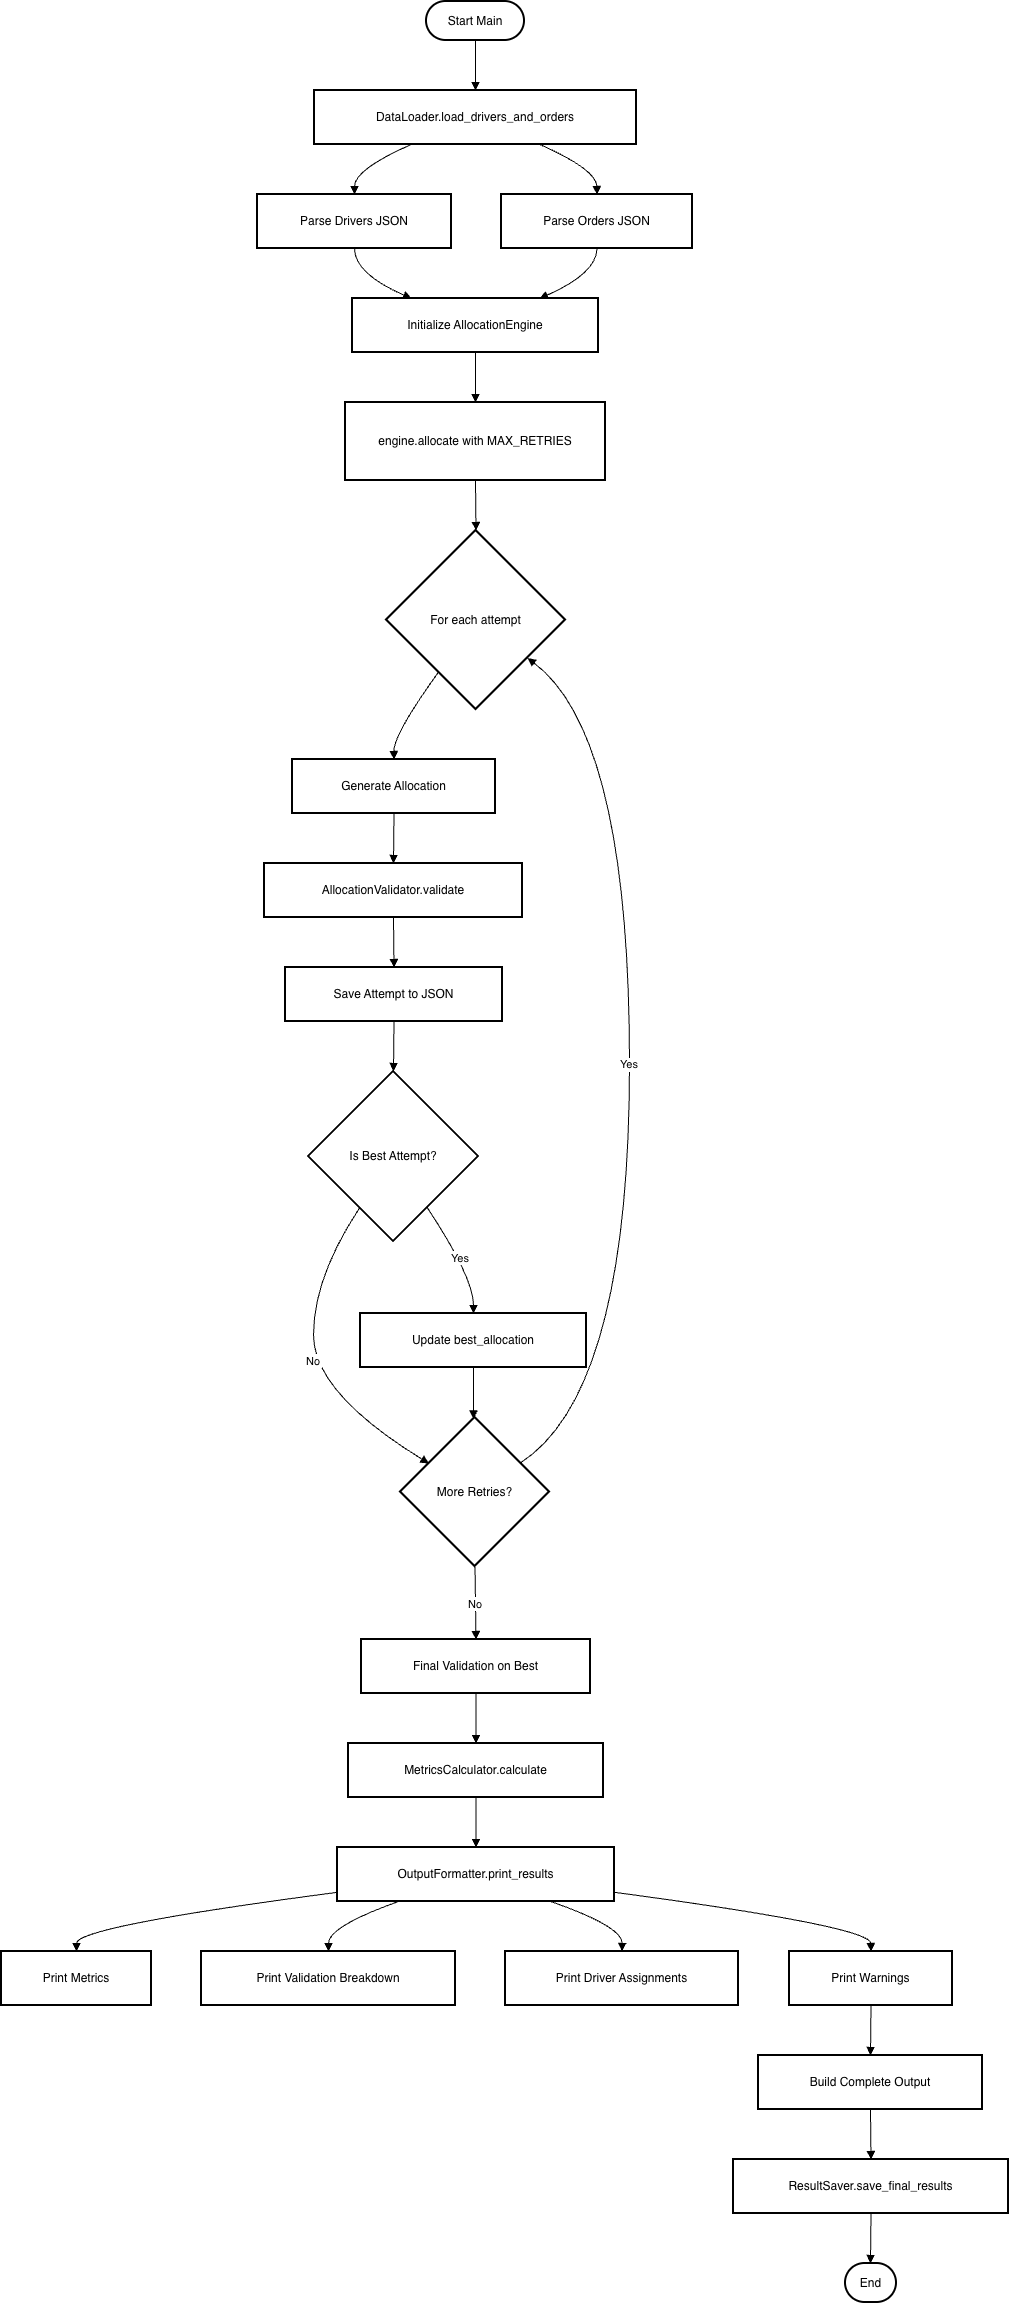

The diagram above was exported from draw.io. Its source (the exported page's mxGraphModel, read from the mxfile embedded in the PNG):
<mxGraphModel dx="1198" dy="655" grid="1" gridSize="10" guides="1" tooltips="1" connect="1" arrows="1" fold="1" page="1" pageScale="1" pageWidth="1169" pageHeight="827" math="0" shadow="0">
  <root>
    <mxCell id="0" />
    <mxCell id="1" parent="0" />
    <mxCell id="qMj4cw9JLJD7NavLuJd6-1" value="Start Main" style="rounded=1;whiteSpace=wrap;arcSize=50;strokeWidth=2;" vertex="1" parent="1">
      <mxGeometry x="445" y="20" width="98" height="39" as="geometry" />
    </mxCell>
    <mxCell id="qMj4cw9JLJD7NavLuJd6-2" value="DataLoader.load_drivers_and_orders" style="whiteSpace=wrap;strokeWidth=2;" vertex="1" parent="1">
      <mxGeometry x="333" y="109" width="322" height="54" as="geometry" />
    </mxCell>
    <mxCell id="qMj4cw9JLJD7NavLuJd6-3" value="Parse Drivers JSON" style="whiteSpace=wrap;strokeWidth=2;" vertex="1" parent="1">
      <mxGeometry x="276" y="213" width="194" height="54" as="geometry" />
    </mxCell>
    <mxCell id="qMj4cw9JLJD7NavLuJd6-4" value="Parse Orders JSON" style="whiteSpace=wrap;strokeWidth=2;" vertex="1" parent="1">
      <mxGeometry x="520" y="213" width="191" height="54" as="geometry" />
    </mxCell>
    <mxCell id="qMj4cw9JLJD7NavLuJd6-5" value="Initialize AllocationEngine" style="whiteSpace=wrap;strokeWidth=2;" vertex="1" parent="1">
      <mxGeometry x="371" y="317" width="246" height="54" as="geometry" />
    </mxCell>
    <mxCell id="qMj4cw9JLJD7NavLuJd6-6" value="engine.allocate with MAX_RETRIES" style="whiteSpace=wrap;strokeWidth=2;" vertex="1" parent="1">
      <mxGeometry x="364" y="421" width="260" height="78" as="geometry" />
    </mxCell>
    <mxCell id="qMj4cw9JLJD7NavLuJd6-7" value="For each attempt" style="rhombus;strokeWidth=2;whiteSpace=wrap;" vertex="1" parent="1">
      <mxGeometry x="405" y="549" width="179" height="179" as="geometry" />
    </mxCell>
    <mxCell id="qMj4cw9JLJD7NavLuJd6-8" value="Generate Allocation" style="whiteSpace=wrap;strokeWidth=2;" vertex="1" parent="1">
      <mxGeometry x="311" y="778" width="203" height="54" as="geometry" />
    </mxCell>
    <mxCell id="qMj4cw9JLJD7NavLuJd6-9" value="AllocationValidator.validate" style="whiteSpace=wrap;strokeWidth=2;" vertex="1" parent="1">
      <mxGeometry x="283" y="882" width="258" height="54" as="geometry" />
    </mxCell>
    <mxCell id="qMj4cw9JLJD7NavLuJd6-10" value="Save Attempt to JSON" style="whiteSpace=wrap;strokeWidth=2;" vertex="1" parent="1">
      <mxGeometry x="304" y="986" width="217" height="54" as="geometry" />
    </mxCell>
    <mxCell id="qMj4cw9JLJD7NavLuJd6-11" value="Is Best Attempt?" style="rhombus;strokeWidth=2;whiteSpace=wrap;" vertex="1" parent="1">
      <mxGeometry x="327" y="1090" width="170" height="170" as="geometry" />
    </mxCell>
    <mxCell id="qMj4cw9JLJD7NavLuJd6-12" value="Update best_allocation" style="whiteSpace=wrap;strokeWidth=2;" vertex="1" parent="1">
      <mxGeometry x="379" y="1332" width="226" height="54" as="geometry" />
    </mxCell>
    <mxCell id="qMj4cw9JLJD7NavLuJd6-13" value="More Retries?" style="rhombus;strokeWidth=2;whiteSpace=wrap;" vertex="1" parent="1">
      <mxGeometry x="419" y="1436" width="149" height="149" as="geometry" />
    </mxCell>
    <mxCell id="qMj4cw9JLJD7NavLuJd6-14" value="Final Validation on Best" style="whiteSpace=wrap;strokeWidth=2;" vertex="1" parent="1">
      <mxGeometry x="380" y="1658" width="229" height="54" as="geometry" />
    </mxCell>
    <mxCell id="qMj4cw9JLJD7NavLuJd6-15" value="MetricsCalculator.calculate" style="whiteSpace=wrap;strokeWidth=2;" vertex="1" parent="1">
      <mxGeometry x="367" y="1762" width="255" height="54" as="geometry" />
    </mxCell>
    <mxCell id="qMj4cw9JLJD7NavLuJd6-16" value="OutputFormatter.print_results" style="whiteSpace=wrap;strokeWidth=2;" vertex="1" parent="1">
      <mxGeometry x="356" y="1866" width="277" height="54" as="geometry" />
    </mxCell>
    <mxCell id="qMj4cw9JLJD7NavLuJd6-17" value="Print Metrics" style="whiteSpace=wrap;strokeWidth=2;" vertex="1" parent="1">
      <mxGeometry x="20" y="1970" width="150" height="54" as="geometry" />
    </mxCell>
    <mxCell id="qMj4cw9JLJD7NavLuJd6-18" value="Print Validation Breakdown" style="whiteSpace=wrap;strokeWidth=2;" vertex="1" parent="1">
      <mxGeometry x="220" y="1970" width="254" height="54" as="geometry" />
    </mxCell>
    <mxCell id="qMj4cw9JLJD7NavLuJd6-19" value="Print Driver Assignments" style="whiteSpace=wrap;strokeWidth=2;" vertex="1" parent="1">
      <mxGeometry x="524" y="1970" width="233" height="54" as="geometry" />
    </mxCell>
    <mxCell id="qMj4cw9JLJD7NavLuJd6-20" value="Print Warnings" style="whiteSpace=wrap;strokeWidth=2;" vertex="1" parent="1">
      <mxGeometry x="808" y="1970" width="163" height="54" as="geometry" />
    </mxCell>
    <mxCell id="qMj4cw9JLJD7NavLuJd6-21" value="Build Complete Output" style="whiteSpace=wrap;strokeWidth=2;" vertex="1" parent="1">
      <mxGeometry x="777" y="2074" width="224" height="54" as="geometry" />
    </mxCell>
    <mxCell id="qMj4cw9JLJD7NavLuJd6-22" value="ResultSaver.save_final_results" style="whiteSpace=wrap;strokeWidth=2;" vertex="1" parent="1">
      <mxGeometry x="752" y="2178" width="275" height="54" as="geometry" />
    </mxCell>
    <mxCell id="qMj4cw9JLJD7NavLuJd6-23" value="End" style="rounded=1;whiteSpace=wrap;arcSize=50;strokeWidth=2;" vertex="1" parent="1">
      <mxGeometry x="864" y="2282" width="51" height="39" as="geometry" />
    </mxCell>
    <mxCell id="qMj4cw9JLJD7NavLuJd6-24" value="" style="curved=1;startArrow=none;endArrow=block;exitX=0.5;exitY=1;entryX=0.5;entryY=0;rounded=0;" edge="1" parent="1" source="qMj4cw9JLJD7NavLuJd6-1" target="qMj4cw9JLJD7NavLuJd6-2">
      <mxGeometry relative="1" as="geometry">
        <Array as="points" />
      </mxGeometry>
    </mxCell>
    <mxCell id="qMj4cw9JLJD7NavLuJd6-25" value="" style="curved=1;startArrow=none;endArrow=block;exitX=0.3;exitY=1;entryX=0.5;entryY=0;rounded=0;" edge="1" parent="1" source="qMj4cw9JLJD7NavLuJd6-2" target="qMj4cw9JLJD7NavLuJd6-3">
      <mxGeometry relative="1" as="geometry">
        <Array as="points">
          <mxPoint x="373" y="188" />
        </Array>
      </mxGeometry>
    </mxCell>
    <mxCell id="qMj4cw9JLJD7NavLuJd6-26" value="" style="curved=1;startArrow=none;endArrow=block;exitX=0.7;exitY=1;entryX=0.5;entryY=0;rounded=0;" edge="1" parent="1" source="qMj4cw9JLJD7NavLuJd6-2" target="qMj4cw9JLJD7NavLuJd6-4">
      <mxGeometry relative="1" as="geometry">
        <Array as="points">
          <mxPoint x="615" y="188" />
        </Array>
      </mxGeometry>
    </mxCell>
    <mxCell id="qMj4cw9JLJD7NavLuJd6-27" value="" style="curved=1;startArrow=none;endArrow=block;exitX=0.5;exitY=1;entryX=0.24;entryY=0;rounded=0;" edge="1" parent="1" source="qMj4cw9JLJD7NavLuJd6-3" target="qMj4cw9JLJD7NavLuJd6-5">
      <mxGeometry relative="1" as="geometry">
        <Array as="points">
          <mxPoint x="373" y="292" />
        </Array>
      </mxGeometry>
    </mxCell>
    <mxCell id="qMj4cw9JLJD7NavLuJd6-28" value="" style="curved=1;startArrow=none;endArrow=block;exitX=0.5;exitY=1;entryX=0.76;entryY=0;rounded=0;" edge="1" parent="1" source="qMj4cw9JLJD7NavLuJd6-4" target="qMj4cw9JLJD7NavLuJd6-5">
      <mxGeometry relative="1" as="geometry">
        <Array as="points">
          <mxPoint x="615" y="292" />
        </Array>
      </mxGeometry>
    </mxCell>
    <mxCell id="qMj4cw9JLJD7NavLuJd6-29" value="" style="curved=1;startArrow=none;endArrow=block;exitX=0.5;exitY=1;entryX=0.5;entryY=0;rounded=0;" edge="1" parent="1" source="qMj4cw9JLJD7NavLuJd6-5" target="qMj4cw9JLJD7NavLuJd6-6">
      <mxGeometry relative="1" as="geometry">
        <Array as="points" />
      </mxGeometry>
    </mxCell>
    <mxCell id="qMj4cw9JLJD7NavLuJd6-30" value="" style="curved=1;startArrow=none;endArrow=block;exitX=0.5;exitY=1;entryX=0.5;entryY=0;rounded=0;" edge="1" parent="1" source="qMj4cw9JLJD7NavLuJd6-6" target="qMj4cw9JLJD7NavLuJd6-7">
      <mxGeometry relative="1" as="geometry">
        <Array as="points" />
      </mxGeometry>
    </mxCell>
    <mxCell id="qMj4cw9JLJD7NavLuJd6-31" value="" style="curved=1;startArrow=none;endArrow=block;exitX=0.14;exitY=1;entryX=0.5;entryY=0;rounded=0;" edge="1" parent="1" source="qMj4cw9JLJD7NavLuJd6-7" target="qMj4cw9JLJD7NavLuJd6-8">
      <mxGeometry relative="1" as="geometry">
        <Array as="points">
          <mxPoint x="412" y="753" />
        </Array>
      </mxGeometry>
    </mxCell>
    <mxCell id="qMj4cw9JLJD7NavLuJd6-32" value="" style="curved=1;startArrow=none;endArrow=block;exitX=0.5;exitY=1;entryX=0.5;entryY=0;rounded=0;" edge="1" parent="1" source="qMj4cw9JLJD7NavLuJd6-8" target="qMj4cw9JLJD7NavLuJd6-9">
      <mxGeometry relative="1" as="geometry">
        <Array as="points" />
      </mxGeometry>
    </mxCell>
    <mxCell id="qMj4cw9JLJD7NavLuJd6-33" value="" style="curved=1;startArrow=none;endArrow=block;exitX=0.5;exitY=1;entryX=0.5;entryY=0;rounded=0;" edge="1" parent="1" source="qMj4cw9JLJD7NavLuJd6-9" target="qMj4cw9JLJD7NavLuJd6-10">
      <mxGeometry relative="1" as="geometry">
        <Array as="points" />
      </mxGeometry>
    </mxCell>
    <mxCell id="qMj4cw9JLJD7NavLuJd6-34" value="" style="curved=1;startArrow=none;endArrow=block;exitX=0.5;exitY=1;entryX=0.5;entryY=0;rounded=0;" edge="1" parent="1" source="qMj4cw9JLJD7NavLuJd6-10" target="qMj4cw9JLJD7NavLuJd6-11">
      <mxGeometry relative="1" as="geometry">
        <Array as="points" />
      </mxGeometry>
    </mxCell>
    <mxCell id="qMj4cw9JLJD7NavLuJd6-35" value="Yes" style="curved=1;startArrow=none;endArrow=block;exitX=0.83;exitY=1;entryX=0.5;entryY=0;rounded=0;" edge="1" parent="1" source="qMj4cw9JLJD7NavLuJd6-11" target="qMj4cw9JLJD7NavLuJd6-12">
      <mxGeometry relative="1" as="geometry">
        <Array as="points">
          <mxPoint x="492" y="1296" />
        </Array>
      </mxGeometry>
    </mxCell>
    <mxCell id="qMj4cw9JLJD7NavLuJd6-36" value="No" style="curved=1;startArrow=none;endArrow=block;exitX=0.17;exitY=1;entryX=0;entryY=0.19;rounded=0;" edge="1" parent="1" source="qMj4cw9JLJD7NavLuJd6-11" target="qMj4cw9JLJD7NavLuJd6-13">
      <mxGeometry relative="1" as="geometry">
        <Array as="points">
          <mxPoint x="332" y="1296" />
          <mxPoint x="332" y="1411" />
        </Array>
      </mxGeometry>
    </mxCell>
    <mxCell id="qMj4cw9JLJD7NavLuJd6-37" value="" style="curved=1;startArrow=none;endArrow=block;exitX=0.5;exitY=1;entryX=0.49;entryY=0;rounded=0;" edge="1" parent="1" source="qMj4cw9JLJD7NavLuJd6-12" target="qMj4cw9JLJD7NavLuJd6-13">
      <mxGeometry relative="1" as="geometry">
        <Array as="points">
          <mxPoint x="492" y="1411" />
        </Array>
      </mxGeometry>
    </mxCell>
    <mxCell id="qMj4cw9JLJD7NavLuJd6-38" value="Yes" style="curved=1;startArrow=none;endArrow=block;exitX=1;exitY=0.18;entryX=1;entryY=0.87;rounded=0;" edge="1" parent="1" source="qMj4cw9JLJD7NavLuJd6-13" target="qMj4cw9JLJD7NavLuJd6-7">
      <mxGeometry relative="1" as="geometry">
        <Array as="points">
          <mxPoint x="648" y="1411" />
          <mxPoint x="648" y="753" />
        </Array>
      </mxGeometry>
    </mxCell>
    <mxCell id="qMj4cw9JLJD7NavLuJd6-39" value="No" style="curved=1;startArrow=none;endArrow=block;exitX=0.5;exitY=1;entryX=0.5;entryY=0;rounded=0;" edge="1" parent="1" source="qMj4cw9JLJD7NavLuJd6-13" target="qMj4cw9JLJD7NavLuJd6-14">
      <mxGeometry relative="1" as="geometry">
        <Array as="points" />
      </mxGeometry>
    </mxCell>
    <mxCell id="qMj4cw9JLJD7NavLuJd6-40" value="" style="curved=1;startArrow=none;endArrow=block;exitX=0.5;exitY=1;entryX=0.5;entryY=0;rounded=0;" edge="1" parent="1" source="qMj4cw9JLJD7NavLuJd6-14" target="qMj4cw9JLJD7NavLuJd6-15">
      <mxGeometry relative="1" as="geometry">
        <Array as="points" />
      </mxGeometry>
    </mxCell>
    <mxCell id="qMj4cw9JLJD7NavLuJd6-41" value="" style="curved=1;startArrow=none;endArrow=block;exitX=0.5;exitY=1;entryX=0.5;entryY=0;rounded=0;" edge="1" parent="1" source="qMj4cw9JLJD7NavLuJd6-15" target="qMj4cw9JLJD7NavLuJd6-16">
      <mxGeometry relative="1" as="geometry">
        <Array as="points" />
      </mxGeometry>
    </mxCell>
    <mxCell id="qMj4cw9JLJD7NavLuJd6-42" value="" style="curved=1;startArrow=none;endArrow=block;exitX=0;exitY=0.83;entryX=0.5;entryY=0;rounded=0;" edge="1" parent="1" source="qMj4cw9JLJD7NavLuJd6-16" target="qMj4cw9JLJD7NavLuJd6-17">
      <mxGeometry relative="1" as="geometry">
        <Array as="points">
          <mxPoint x="95" y="1945" />
        </Array>
      </mxGeometry>
    </mxCell>
    <mxCell id="qMj4cw9JLJD7NavLuJd6-43" value="" style="curved=1;startArrow=none;endArrow=block;exitX=0.22;exitY=1;entryX=0.5;entryY=0;rounded=0;" edge="1" parent="1" source="qMj4cw9JLJD7NavLuJd6-16" target="qMj4cw9JLJD7NavLuJd6-18">
      <mxGeometry relative="1" as="geometry">
        <Array as="points">
          <mxPoint x="347" y="1945" />
        </Array>
      </mxGeometry>
    </mxCell>
    <mxCell id="qMj4cw9JLJD7NavLuJd6-44" value="" style="curved=1;startArrow=none;endArrow=block;exitX=0.77;exitY=1;entryX=0.5;entryY=0;rounded=0;" edge="1" parent="1" source="qMj4cw9JLJD7NavLuJd6-16" target="qMj4cw9JLJD7NavLuJd6-19">
      <mxGeometry relative="1" as="geometry">
        <Array as="points">
          <mxPoint x="641" y="1945" />
        </Array>
      </mxGeometry>
    </mxCell>
    <mxCell id="qMj4cw9JLJD7NavLuJd6-45" value="" style="curved=1;startArrow=none;endArrow=block;exitX=1;exitY=0.83;entryX=0.5;entryY=0;rounded=0;" edge="1" parent="1" source="qMj4cw9JLJD7NavLuJd6-16" target="qMj4cw9JLJD7NavLuJd6-20">
      <mxGeometry relative="1" as="geometry">
        <Array as="points">
          <mxPoint x="889" y="1945" />
        </Array>
      </mxGeometry>
    </mxCell>
    <mxCell id="qMj4cw9JLJD7NavLuJd6-46" value="" style="curved=1;startArrow=none;endArrow=block;exitX=0.5;exitY=1;entryX=0.5;entryY=0;rounded=0;" edge="1" parent="1" source="qMj4cw9JLJD7NavLuJd6-20" target="qMj4cw9JLJD7NavLuJd6-21">
      <mxGeometry relative="1" as="geometry">
        <Array as="points" />
      </mxGeometry>
    </mxCell>
    <mxCell id="qMj4cw9JLJD7NavLuJd6-47" value="" style="curved=1;startArrow=none;endArrow=block;exitX=0.5;exitY=1;entryX=0.5;entryY=0;rounded=0;" edge="1" parent="1" source="qMj4cw9JLJD7NavLuJd6-21" target="qMj4cw9JLJD7NavLuJd6-22">
      <mxGeometry relative="1" as="geometry">
        <Array as="points" />
      </mxGeometry>
    </mxCell>
    <mxCell id="qMj4cw9JLJD7NavLuJd6-48" value="" style="curved=1;startArrow=none;endArrow=block;exitX=0.5;exitY=1;entryX=0.49;entryY=0;rounded=0;" edge="1" parent="1" source="qMj4cw9JLJD7NavLuJd6-22" target="qMj4cw9JLJD7NavLuJd6-23">
      <mxGeometry relative="1" as="geometry">
        <Array as="points" />
      </mxGeometry>
    </mxCell>
  </root>
</mxGraphModel>